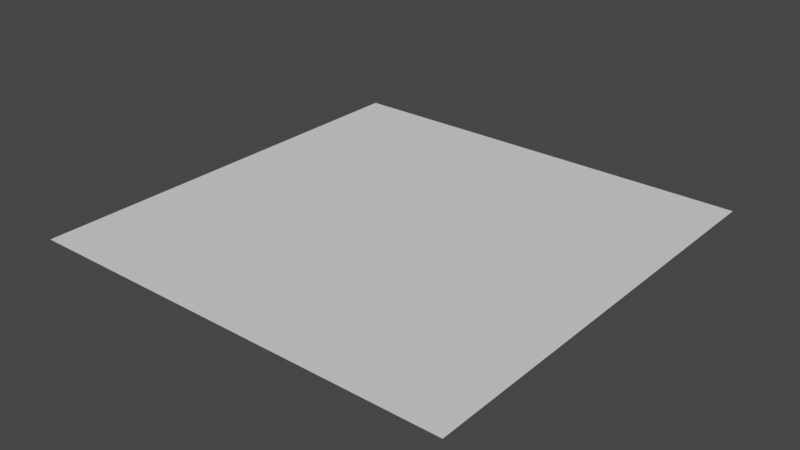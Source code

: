 # Source: temp.blend  (saved by Blender 3.4.6; exported with 4.5.12 LTS)
import bpy
from mathutils import Matrix  # noqa: F401  (used for matrix-valued properties, if any)

bpy.ops.wm.read_factory_settings(use_empty=True)
scene = bpy.context.scene
scene.name = 'Scene'

# ---- collections
col_collection = bpy.data.collections.new('Collection'); scene.collection.children.link(col_collection)

# ---- world
world_world = bpy.data.worlds.new('World'); scene.world = world_world
world_world.use_nodes = True; world_world.node_tree.nodes.clear()
_N = world_world.node_tree.nodes; _L = world_world.node_tree.links
n0 = _N.new('ShaderNodeOutputWorld'); n0.name = 'World Output'; n0.location = (300, 300)
n1 = _N.new('ShaderNodeBackground'); n1.name = 'Background'; n1.location = (10, 300)
n1.inputs[0].default_value = (0.05088, 0.05088, 0.05088, 1.0)
_L.new(n1.outputs[0], n0.inputs[0])
n0.is_active_output = True
world_world.color = (0.05088, 0.05088, 0.05088)
world_world.use_sun_shadow = False
world_world.sun_shadow_jitter_overblur = 0.0

# ---- cameras
cam_camera_001 = bpy.data.cameras.new('Camera.001')

# ---- meshes
me_plane = bpy.data.meshes.new('Plane')
me_plane.from_pydata([(-1.0, -1.0, 0.0), (1.0, -1.0, 0.0), (-1.0, 1.0, 0.0), (1.0, 1.0, 0.0)], [], [(0, 1, 3, 2)])
_uv = me_plane.uv_layers.new(name='UVMap')
_uv.uv.foreach_set('vector', [0.0, 0.0, 1.0, 0.0, 1.0, 1.0, 0.0, 1.0])
me_plane.update()

# ---- objects
ob_camera = bpy.data.objects.new('Camera', cam_camera_001)
ob_plane = bpy.data.objects.new('Plane', me_plane)

# ---- transforms, parenting, visibility, modifiers, constraints
ob_camera.location = (0.0, -6.0, 1.676)
ob_camera.rotation_euler = (1.571, 0.0, 0.0)
ob_plane.location = (0.0, 0.0, 0.0)

# ---- collection membership
col_collection.objects.link(ob_camera)
col_collection.objects.link(ob_plane)

# ---- scene / render settings (as saved in the file)
scene.frame_start = 1; scene.frame_end = 250; scene.frame_set(1)
scene.render.engine = 'CYCLES'
scene.render.film_transparent = True
scene.cycles.samples = 1000
scene.cycles.sampling_pattern = 'TABULATED_SOBOL'
scene.cycles.adaptive_threshold = 0.05
scene.cycles.use_light_tree = False
scene.view_settings.view_transform = 'Filmic'
bpy.context.view_layer.update()

# ---- added for rendering (the .blend has no active camera and no usable light): camera, sun
cam_auto = bpy.data.cameras.new('AutoCamera')
cam_auto.lens = 50.0
cam_auto.sensor_width = 36.0
cam_auto.clip_end = 1000.0
ob_auto_camera = bpy.data.objects.new('AutoCamera', cam_auto)
scene.collection.objects.link(ob_auto_camera)
ob_auto_camera.location = (2.61693, -3.14032, 2.09354)
ob_auto_camera.rotation_euler = (1.09748, -7.21219e-08, 0.694738)
scene.camera = ob_auto_camera
light_auto_sun = bpy.data.lights.new('AutoSun', 'SUN')
light_auto_sun.energy = 3.0
light_auto_sun.angle = 0.0523599
ob_auto_sun = bpy.data.objects.new('AutoSun', light_auto_sun)
scene.collection.objects.link(ob_auto_sun)
ob_auto_sun.rotation_euler = (0.872665, 0.174533, 0.523599)
bpy.context.view_layer.update()
